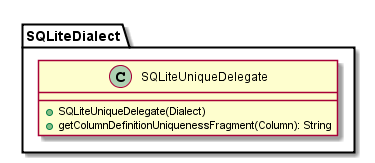

The diagram above was rendered by PlantUML. Its source (embedded in the PNG):
@startuml

    class SQLiteDialect.SQLiteUniqueDelegate {
        +SQLiteUniqueDelegate(Dialect)
        +getColumnDefinitionUniquenessFragment(Column): String
    }

@enduml